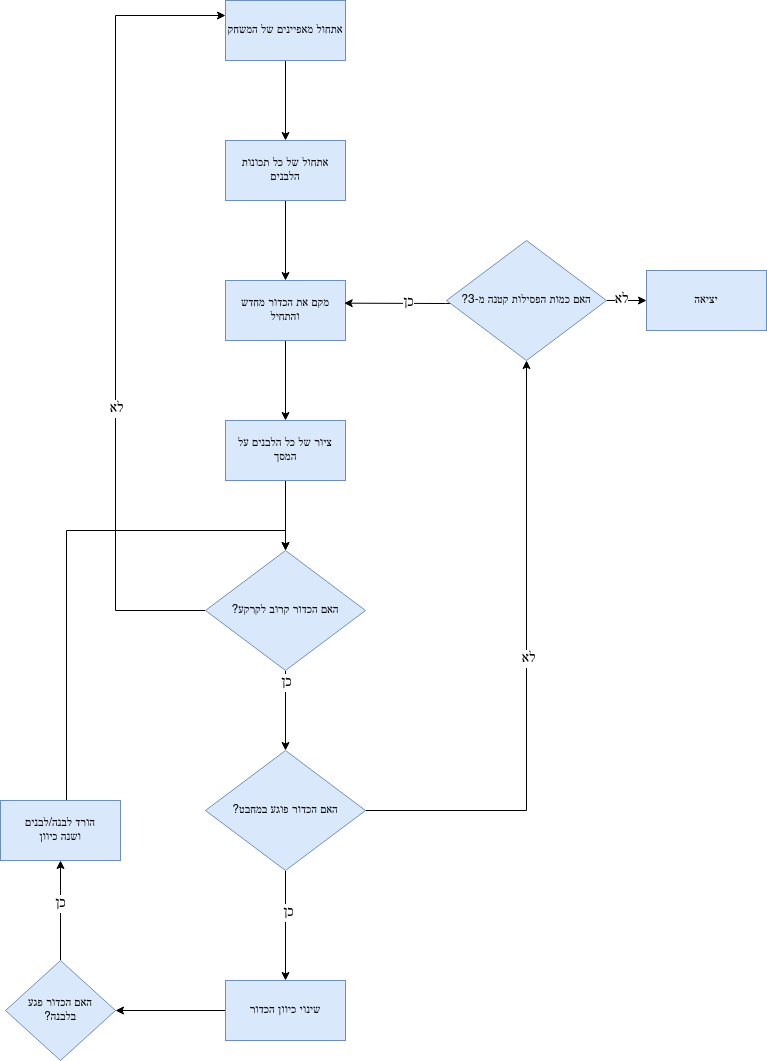

The diagram above was exported from draw.io. Its source (the exported page's mxGraphModel, read from the mxfile embedded in the PNG):
<mxGraphModel dx="1147" dy="436" grid="1" gridSize="10" guides="1" tooltips="1" connect="1" arrows="1" fold="1" page="1" pageScale="1" pageWidth="827" pageHeight="1169" background="#FFFFFF" math="0" shadow="0">
  <root>
    <mxCell id="0" />
    <mxCell id="1" parent="0" />
    <mxCell id="dSCrMv95-JEFV5zHUABX-6" value="" style="edgeStyle=orthogonalEdgeStyle;rounded=0;orthogonalLoop=1;jettySize=auto;html=1;" parent="1" source="dSCrMv95-JEFV5zHUABX-4" target="dSCrMv95-JEFV5zHUABX-5" edge="1">
      <mxGeometry relative="1" as="geometry" />
    </mxCell>
    <mxCell id="dSCrMv95-JEFV5zHUABX-4" value="אתחול מאפיינים של המשחק" style="rounded=0;whiteSpace=wrap;html=1;fillColor=#dae8fc;strokeColor=#6c8ebf;" parent="1" vertex="1">
      <mxGeometry x="269" y="10" width="120" height="60" as="geometry" />
    </mxCell>
    <mxCell id="dSCrMv95-JEFV5zHUABX-10" value="" style="edgeStyle=orthogonalEdgeStyle;rounded=0;orthogonalLoop=1;jettySize=auto;html=1;" parent="1" source="dSCrMv95-JEFV5zHUABX-5" target="dSCrMv95-JEFV5zHUABX-9" edge="1">
      <mxGeometry relative="1" as="geometry" />
    </mxCell>
    <mxCell id="dSCrMv95-JEFV5zHUABX-5" value="אתחול של כל תכונות &lt;br&gt;הלבנים" style="rounded=0;whiteSpace=wrap;html=1;fillColor=#dae8fc;strokeColor=#6c8ebf;" parent="1" vertex="1">
      <mxGeometry x="269" y="150" width="120" height="60" as="geometry" />
    </mxCell>
    <mxCell id="dSCrMv95-JEFV5zHUABX-12" value="" style="edgeStyle=orthogonalEdgeStyle;rounded=0;orthogonalLoop=1;jettySize=auto;html=1;" parent="1" source="dSCrMv95-JEFV5zHUABX-9" target="dSCrMv95-JEFV5zHUABX-11" edge="1">
      <mxGeometry relative="1" as="geometry" />
    </mxCell>
    <mxCell id="dSCrMv95-JEFV5zHUABX-9" value="מקם את הכדור מחדש והתחיל" style="rounded=0;whiteSpace=wrap;html=1;fillColor=#dae8fc;strokeColor=#6c8ebf;" parent="1" vertex="1">
      <mxGeometry x="269" y="290" width="120" height="60" as="geometry" />
    </mxCell>
    <mxCell id="dSCrMv95-JEFV5zHUABX-14" value="" style="edgeStyle=orthogonalEdgeStyle;rounded=0;orthogonalLoop=1;jettySize=auto;html=1;" parent="1" source="dSCrMv95-JEFV5zHUABX-11" target="dSCrMv95-JEFV5zHUABX-13" edge="1">
      <mxGeometry relative="1" as="geometry" />
    </mxCell>
    <mxCell id="dSCrMv95-JEFV5zHUABX-11" value="ציור של כל הלבנים על המסך" style="rounded=0;whiteSpace=wrap;html=1;fillColor=#dae8fc;strokeColor=#6c8ebf;" parent="1" vertex="1">
      <mxGeometry x="269" y="430" width="120" height="60" as="geometry" />
    </mxCell>
    <mxCell id="dSCrMv95-JEFV5zHUABX-15" style="edgeStyle=orthogonalEdgeStyle;rounded=0;orthogonalLoop=1;jettySize=auto;html=1;entryX=0;entryY=0.25;entryDx=0;entryDy=0;" parent="1" source="dSCrMv95-JEFV5zHUABX-13" target="dSCrMv95-JEFV5zHUABX-4" edge="1">
      <mxGeometry relative="1" as="geometry">
        <mxPoint x="189" y="30" as="targetPoint" />
        <Array as="points">
          <mxPoint x="159" y="620" />
          <mxPoint x="159" y="25" />
        </Array>
      </mxGeometry>
    </mxCell>
    <mxCell id="dSCrMv95-JEFV5zHUABX-38" value="לא" style="edgeLabel;html=1;align=center;verticalAlign=middle;resizable=0;points=[];fontSize=15;" parent="dSCrMv95-JEFV5zHUABX-15" vertex="1" connectable="0">
      <mxGeometry x="-0.2631" relative="1" as="geometry">
        <mxPoint as="offset" />
      </mxGeometry>
    </mxCell>
    <mxCell id="dSCrMv95-JEFV5zHUABX-17" value="" style="edgeStyle=orthogonalEdgeStyle;rounded=0;orthogonalLoop=1;jettySize=auto;html=1;" parent="1" source="dSCrMv95-JEFV5zHUABX-13" target="dSCrMv95-JEFV5zHUABX-16" edge="1">
      <mxGeometry relative="1" as="geometry" />
    </mxCell>
    <mxCell id="dSCrMv95-JEFV5zHUABX-33" value="כן" style="edgeLabel;html=1;align=center;verticalAlign=middle;resizable=0;points=[];fontSize=15;" parent="dSCrMv95-JEFV5zHUABX-17" vertex="1" connectable="0">
      <mxGeometry x="-0.7333" relative="1" as="geometry">
        <mxPoint as="offset" />
      </mxGeometry>
    </mxCell>
    <mxCell id="dSCrMv95-JEFV5zHUABX-13" value="?האם הכדור קרוב לקרקע" style="rhombus;whiteSpace=wrap;html=1;rounded=0;fillColor=#dae8fc;strokeColor=#6c8ebf;" parent="1" vertex="1">
      <mxGeometry x="249" y="560" width="160" height="120" as="geometry" />
    </mxCell>
    <mxCell id="dSCrMv95-JEFV5zHUABX-22" value="" style="edgeStyle=orthogonalEdgeStyle;rounded=0;orthogonalLoop=1;jettySize=auto;html=1;" parent="1" source="dSCrMv95-JEFV5zHUABX-16" target="dSCrMv95-JEFV5zHUABX-21" edge="1">
      <mxGeometry relative="1" as="geometry" />
    </mxCell>
    <mxCell id="dSCrMv95-JEFV5zHUABX-34" value="כן" style="edgeLabel;html=1;align=center;verticalAlign=middle;resizable=0;points=[];fontSize=15;" parent="dSCrMv95-JEFV5zHUABX-22" vertex="1" connectable="0">
      <mxGeometry x="-0.2606" y="2" relative="1" as="geometry">
        <mxPoint as="offset" />
      </mxGeometry>
    </mxCell>
    <mxCell id="dSCrMv95-JEFV5zHUABX-27" value="" style="edgeStyle=orthogonalEdgeStyle;rounded=0;orthogonalLoop=1;jettySize=auto;html=1;" parent="1" source="dSCrMv95-JEFV5zHUABX-16" target="dSCrMv95-JEFV5zHUABX-26" edge="1">
      <mxGeometry relative="1" as="geometry" />
    </mxCell>
    <mxCell id="dSCrMv95-JEFV5zHUABX-35" value="לא" style="edgeLabel;html=1;align=center;verticalAlign=middle;resizable=0;points=[];fontSize=15;" parent="dSCrMv95-JEFV5zHUABX-27" vertex="1" connectable="0">
      <mxGeometry x="0.0281" y="-1" relative="1" as="geometry">
        <mxPoint as="offset" />
      </mxGeometry>
    </mxCell>
    <mxCell id="dSCrMv95-JEFV5zHUABX-16" value="?האם הכדור פוגע במחבט" style="rhombus;whiteSpace=wrap;html=1;rounded=0;fillColor=#dae8fc;strokeColor=#6c8ebf;" parent="1" vertex="1">
      <mxGeometry x="249" y="760" width="160" height="120" as="geometry" />
    </mxCell>
    <mxCell id="7xqp2FSw82iuHuCc_Sbq-4" value="" style="edgeStyle=orthogonalEdgeStyle;rounded=0;orthogonalLoop=1;jettySize=auto;html=1;" edge="1" parent="1" source="dSCrMv95-JEFV5zHUABX-21" target="7xqp2FSw82iuHuCc_Sbq-3">
      <mxGeometry relative="1" as="geometry" />
    </mxCell>
    <mxCell id="dSCrMv95-JEFV5zHUABX-21" value="שינוי כיוון הכדור" style="whiteSpace=wrap;html=1;rounded=0;fillColor=#dae8fc;strokeColor=#6c8ebf;" parent="1" vertex="1">
      <mxGeometry x="269" y="990" width="120" height="60" as="geometry" />
    </mxCell>
    <mxCell id="dSCrMv95-JEFV5zHUABX-29" value="" style="edgeStyle=orthogonalEdgeStyle;rounded=0;orthogonalLoop=1;jettySize=auto;html=1;" parent="1" source="dSCrMv95-JEFV5zHUABX-26" target="dSCrMv95-JEFV5zHUABX-28" edge="1">
      <mxGeometry relative="1" as="geometry" />
    </mxCell>
    <mxCell id="dSCrMv95-JEFV5zHUABX-36" value="לא" style="edgeLabel;html=1;align=center;verticalAlign=middle;resizable=0;points=[];fontSize=15;" parent="dSCrMv95-JEFV5zHUABX-29" vertex="1" connectable="0">
      <mxGeometry x="-0.2909" y="2" relative="1" as="geometry">
        <mxPoint as="offset" />
      </mxGeometry>
    </mxCell>
    <mxCell id="dSCrMv95-JEFV5zHUABX-31" style="edgeStyle=orthogonalEdgeStyle;rounded=0;orthogonalLoop=1;jettySize=auto;html=1;entryX=0.989;entryY=0.378;entryDx=0;entryDy=0;entryPerimeter=0;" parent="1" source="dSCrMv95-JEFV5zHUABX-26" target="dSCrMv95-JEFV5zHUABX-9" edge="1">
      <mxGeometry relative="1" as="geometry">
        <mxPoint x="399" y="310" as="targetPoint" />
        <Array as="points">
          <mxPoint x="489" y="313" />
          <mxPoint x="489" y="313" />
        </Array>
      </mxGeometry>
    </mxCell>
    <mxCell id="dSCrMv95-JEFV5zHUABX-37" value="כן" style="edgeLabel;html=1;align=center;verticalAlign=middle;resizable=0;points=[];fontSize=15;" parent="dSCrMv95-JEFV5zHUABX-31" vertex="1" connectable="0">
      <mxGeometry x="-0.1871" y="-1" relative="1" as="geometry">
        <mxPoint as="offset" />
      </mxGeometry>
    </mxCell>
    <mxCell id="dSCrMv95-JEFV5zHUABX-26" value="?האם כמות הפסילות קטנה מ-3" style="rhombus;whiteSpace=wrap;html=1;rounded=0;fillColor=#dae8fc;strokeColor=#6c8ebf;" parent="1" vertex="1">
      <mxGeometry x="490" y="250" width="160" height="120" as="geometry" />
    </mxCell>
    <mxCell id="dSCrMv95-JEFV5zHUABX-28" value="יציאה" style="whiteSpace=wrap;html=1;rounded=0;fillColor=#dae8fc;strokeColor=#6c8ebf;" parent="1" vertex="1">
      <mxGeometry x="690" y="280" width="120" height="60" as="geometry" />
    </mxCell>
    <mxCell id="7xqp2FSw82iuHuCc_Sbq-6" value="" style="edgeStyle=orthogonalEdgeStyle;rounded=0;orthogonalLoop=1;jettySize=auto;html=1;" edge="1" parent="1" source="7xqp2FSw82iuHuCc_Sbq-3" target="7xqp2FSw82iuHuCc_Sbq-5">
      <mxGeometry relative="1" as="geometry" />
    </mxCell>
    <mxCell id="7xqp2FSw82iuHuCc_Sbq-7" value="כן" style="edgeLabel;html=1;align=center;verticalAlign=middle;resizable=0;points=[];fontSize=15;" vertex="1" connectable="0" parent="7xqp2FSw82iuHuCc_Sbq-6">
      <mxGeometry x="0.1686" y="1" relative="1" as="geometry">
        <mxPoint as="offset" />
      </mxGeometry>
    </mxCell>
    <mxCell id="7xqp2FSw82iuHuCc_Sbq-3" value="האם הכדור פגע&lt;br&gt;?בלבנה" style="rhombus;whiteSpace=wrap;html=1;fillColor=#dae8fc;strokeColor=#6c8ebf;rounded=0;" vertex="1" parent="1">
      <mxGeometry x="49" y="970" width="110" height="100" as="geometry" />
    </mxCell>
    <mxCell id="7xqp2FSw82iuHuCc_Sbq-8" style="edgeStyle=orthogonalEdgeStyle;rounded=0;orthogonalLoop=1;jettySize=auto;html=1;entryX=0.5;entryY=0;entryDx=0;entryDy=0;" edge="1" parent="1" source="7xqp2FSw82iuHuCc_Sbq-5" target="dSCrMv95-JEFV5zHUABX-13">
      <mxGeometry relative="1" as="geometry">
        <Array as="points">
          <mxPoint x="110" y="540" />
          <mxPoint x="329" y="540" />
        </Array>
      </mxGeometry>
    </mxCell>
    <mxCell id="7xqp2FSw82iuHuCc_Sbq-5" value="הורד לבנה/לבנים&lt;br&gt;ושנה כיוון" style="whiteSpace=wrap;html=1;fillColor=#dae8fc;strokeColor=#6c8ebf;rounded=0;" vertex="1" parent="1">
      <mxGeometry x="44" y="810" width="120" height="60" as="geometry" />
    </mxCell>
  </root>
</mxGraphModel>